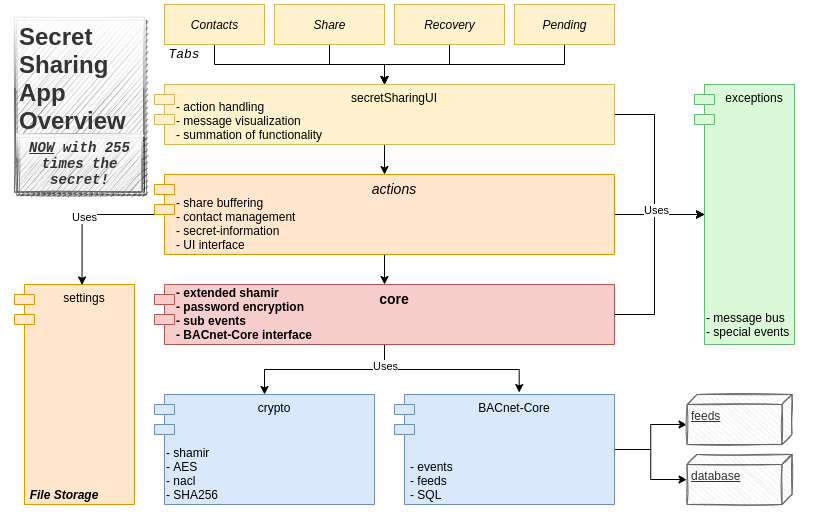

The diagram above was exported from draw.io. Its source (the exported page's mxGraphModel, read from the mxfile embedded in the PNG):
<mxGraphModel dx="1655" dy="672" grid="1" gridSize="10" guides="1" tooltips="1" connect="1" arrows="1" fold="1" page="1" pageScale="1" pageWidth="827" pageHeight="1169" math="0" shadow="0">
  <root>
    <mxCell id="0" />
    <mxCell id="1" parent="0" />
    <mxCell id="AfRGxYpxmwCsfhml3A86-31" value="" style="edgeStyle=orthogonalEdgeStyle;rounded=0;orthogonalLoop=1;jettySize=auto;html=1;" edge="1" parent="1" source="AfRGxYpxmwCsfhml3A86-2" target="AfRGxYpxmwCsfhml3A86-3">
      <mxGeometry relative="1" as="geometry" />
    </mxCell>
    <mxCell id="AfRGxYpxmwCsfhml3A86-44" style="edgeStyle=orthogonalEdgeStyle;rounded=0;orthogonalLoop=1;jettySize=auto;html=1;entryX=0;entryY=0.5;entryDx=10;entryDy=0;entryPerimeter=0;" edge="1" parent="1" source="AfRGxYpxmwCsfhml3A86-2" target="AfRGxYpxmwCsfhml3A86-13">
      <mxGeometry relative="1" as="geometry" />
    </mxCell>
    <mxCell id="AfRGxYpxmwCsfhml3A86-2" value="secretSharingUI" style="shape=module;align=left;spacingLeft=20;align=center;verticalAlign=top;fillColor=#fff2cc;strokeColor=#d6b656;" vertex="1" parent="1">
      <mxGeometry x="160" y="130" width="460" height="60" as="geometry" />
    </mxCell>
    <mxCell id="AfRGxYpxmwCsfhml3A86-32" value="" style="edgeStyle=orthogonalEdgeStyle;rounded=0;orthogonalLoop=1;jettySize=auto;html=1;" edge="1" parent="1" source="AfRGxYpxmwCsfhml3A86-3" target="AfRGxYpxmwCsfhml3A86-4">
      <mxGeometry relative="1" as="geometry" />
    </mxCell>
    <mxCell id="AfRGxYpxmwCsfhml3A86-34" style="edgeStyle=orthogonalEdgeStyle;rounded=0;orthogonalLoop=1;jettySize=auto;html=1;entryX=0.563;entryY=0.002;entryDx=0;entryDy=0;entryPerimeter=0;" edge="1" parent="1" source="AfRGxYpxmwCsfhml3A86-3" target="AfRGxYpxmwCsfhml3A86-11">
      <mxGeometry relative="1" as="geometry" />
    </mxCell>
    <mxCell id="AfRGxYpxmwCsfhml3A86-73" value="Uses" style="edgeLabel;html=1;align=center;verticalAlign=middle;resizable=0;points=[];fontFamily=Helvetica;" vertex="1" connectable="0" parent="AfRGxYpxmwCsfhml3A86-34">
      <mxGeometry x="0.0442" y="2" relative="1" as="geometry">
        <mxPoint as="offset" />
      </mxGeometry>
    </mxCell>
    <mxCell id="AfRGxYpxmwCsfhml3A86-45" style="edgeStyle=orthogonalEdgeStyle;rounded=0;orthogonalLoop=1;jettySize=auto;html=1;entryX=0;entryY=0.5;entryDx=10;entryDy=0;entryPerimeter=0;" edge="1" parent="1" source="AfRGxYpxmwCsfhml3A86-3" target="AfRGxYpxmwCsfhml3A86-13">
      <mxGeometry relative="1" as="geometry" />
    </mxCell>
    <mxCell id="AfRGxYpxmwCsfhml3A86-3" value="actions" style="shape=module;align=left;spacingLeft=20;align=center;verticalAlign=top;fillColor=#ffe6cc;strokeColor=#d79b00;fontSize=14;fontStyle=2" vertex="1" parent="1">
      <mxGeometry x="160" y="220" width="460" height="80" as="geometry" />
    </mxCell>
    <mxCell id="AfRGxYpxmwCsfhml3A86-36" style="edgeStyle=orthogonalEdgeStyle;rounded=0;orthogonalLoop=1;jettySize=auto;html=1;entryX=0.5;entryY=0;entryDx=0;entryDy=0;" edge="1" parent="1" source="AfRGxYpxmwCsfhml3A86-4" target="AfRGxYpxmwCsfhml3A86-14">
      <mxGeometry relative="1" as="geometry" />
    </mxCell>
    <mxCell id="AfRGxYpxmwCsfhml3A86-37" style="edgeStyle=orthogonalEdgeStyle;rounded=0;orthogonalLoop=1;jettySize=auto;html=1;entryX=0.567;entryY=-0.018;entryDx=0;entryDy=0;entryPerimeter=0;" edge="1" parent="1" source="AfRGxYpxmwCsfhml3A86-4" target="AfRGxYpxmwCsfhml3A86-10">
      <mxGeometry relative="1" as="geometry" />
    </mxCell>
    <mxCell id="AfRGxYpxmwCsfhml3A86-74" value="Uses" style="edgeLabel;html=1;align=center;verticalAlign=middle;resizable=0;points=[];fontFamily=Helvetica;" vertex="1" connectable="0" parent="AfRGxYpxmwCsfhml3A86-37">
      <mxGeometry x="-0.7664" y="1" relative="1" as="geometry">
        <mxPoint as="offset" />
      </mxGeometry>
    </mxCell>
    <mxCell id="AfRGxYpxmwCsfhml3A86-47" style="edgeStyle=orthogonalEdgeStyle;rounded=0;orthogonalLoop=1;jettySize=auto;html=1;entryX=0;entryY=0.5;entryDx=10;entryDy=0;entryPerimeter=0;" edge="1" parent="1" source="AfRGxYpxmwCsfhml3A86-4" target="AfRGxYpxmwCsfhml3A86-13">
      <mxGeometry relative="1" as="geometry" />
    </mxCell>
    <mxCell id="AfRGxYpxmwCsfhml3A86-75" value="Uses" style="edgeLabel;html=1;align=center;verticalAlign=middle;resizable=0;points=[];fontFamily=Helvetica;" vertex="1" connectable="0" parent="AfRGxYpxmwCsfhml3A86-47">
      <mxGeometry x="0.4912" y="4" relative="1" as="geometry">
        <mxPoint as="offset" />
      </mxGeometry>
    </mxCell>
    <mxCell id="AfRGxYpxmwCsfhml3A86-4" value="core" style="shape=module;align=left;spacingLeft=20;align=center;verticalAlign=top;fillColor=#f8cecc;strokeColor=#b85450;fontStyle=1;fontSize=14;" vertex="1" parent="1">
      <mxGeometry x="160" y="330" width="460" height="60" as="geometry" />
    </mxCell>
    <mxCell id="AfRGxYpxmwCsfhml3A86-27" value="" style="edgeStyle=orthogonalEdgeStyle;rounded=0;orthogonalLoop=1;jettySize=auto;html=1;" edge="1" parent="1" source="AfRGxYpxmwCsfhml3A86-6" target="AfRGxYpxmwCsfhml3A86-2">
      <mxGeometry relative="1" as="geometry" />
    </mxCell>
    <mxCell id="AfRGxYpxmwCsfhml3A86-6" value="Contacts" style="html=1;fillColor=#fff2cc;strokeColor=#d6b656;sketch=0;glass=0;fontStyle=2" vertex="1" parent="1">
      <mxGeometry x="170" y="50" width="100" height="40" as="geometry" />
    </mxCell>
    <mxCell id="AfRGxYpxmwCsfhml3A86-28" value="" style="edgeStyle=orthogonalEdgeStyle;rounded=0;orthogonalLoop=1;jettySize=auto;html=1;" edge="1" parent="1" source="AfRGxYpxmwCsfhml3A86-7" target="AfRGxYpxmwCsfhml3A86-2">
      <mxGeometry relative="1" as="geometry" />
    </mxCell>
    <mxCell id="AfRGxYpxmwCsfhml3A86-7" value="Share" style="html=1;fillColor=#fff2cc;strokeColor=#d6b656;glass=0;sketch=0;fontStyle=2" vertex="1" parent="1">
      <mxGeometry x="280" y="50" width="110" height="40" as="geometry" />
    </mxCell>
    <mxCell id="AfRGxYpxmwCsfhml3A86-29" value="" style="edgeStyle=orthogonalEdgeStyle;rounded=0;orthogonalLoop=1;jettySize=auto;html=1;" edge="1" parent="1" source="AfRGxYpxmwCsfhml3A86-8" target="AfRGxYpxmwCsfhml3A86-2">
      <mxGeometry relative="1" as="geometry" />
    </mxCell>
    <mxCell id="AfRGxYpxmwCsfhml3A86-8" value="Recovery" style="html=1;fillColor=#fff2cc;strokeColor=#d6b656;glass=0;sketch=0;fontStyle=2" vertex="1" parent="1">
      <mxGeometry x="400" y="50" width="110" height="40" as="geometry" />
    </mxCell>
    <mxCell id="AfRGxYpxmwCsfhml3A86-30" value="" style="edgeStyle=orthogonalEdgeStyle;rounded=0;orthogonalLoop=1;jettySize=auto;html=1;" edge="1" parent="1" source="AfRGxYpxmwCsfhml3A86-9" target="AfRGxYpxmwCsfhml3A86-2">
      <mxGeometry relative="1" as="geometry" />
    </mxCell>
    <mxCell id="AfRGxYpxmwCsfhml3A86-9" value="Pending" style="html=1;fillColor=#fff2cc;strokeColor=#d6b656;glass=0;sketch=0;fontStyle=2" vertex="1" parent="1">
      <mxGeometry x="520" y="50" width="100" height="40" as="geometry" />
    </mxCell>
    <mxCell id="AfRGxYpxmwCsfhml3A86-52" value="" style="edgeStyle=orthogonalEdgeStyle;rounded=0;orthogonalLoop=1;jettySize=auto;html=1;" edge="1" parent="1" source="AfRGxYpxmwCsfhml3A86-10" target="AfRGxYpxmwCsfhml3A86-50">
      <mxGeometry relative="1" as="geometry" />
    </mxCell>
    <mxCell id="AfRGxYpxmwCsfhml3A86-65" style="edgeStyle=orthogonalEdgeStyle;rounded=0;orthogonalLoop=1;jettySize=auto;html=1;entryX=0;entryY=0;entryDx=30;entryDy=105;entryPerimeter=0;" edge="1" parent="1" source="AfRGxYpxmwCsfhml3A86-10" target="AfRGxYpxmwCsfhml3A86-64">
      <mxGeometry relative="1" as="geometry">
        <mxPoint x="690" y="470" as="targetPoint" />
      </mxGeometry>
    </mxCell>
    <mxCell id="AfRGxYpxmwCsfhml3A86-10" value="BACnet-Core" style="shape=module;align=left;spacingLeft=20;align=center;verticalAlign=top;fillColor=#dae8fc;strokeColor=#6c8ebf;shadow=0;" vertex="1" parent="1">
      <mxGeometry x="400" y="440" width="220" height="110" as="geometry" />
    </mxCell>
    <mxCell id="AfRGxYpxmwCsfhml3A86-11" value="settings" style="shape=module;align=left;spacingLeft=20;align=center;verticalAlign=top;fillColor=#ffe6cc;strokeColor=#d79b00;" vertex="1" parent="1">
      <mxGeometry x="20" y="330" width="120" height="220" as="geometry" />
    </mxCell>
    <mxCell id="AfRGxYpxmwCsfhml3A86-13" value="exceptions" style="shape=module;align=left;spacingLeft=20;align=center;verticalAlign=top;fillColor=#DBF8D8;strokeColor=#63B871;" vertex="1" parent="1">
      <mxGeometry x="700" y="130" width="100" height="260" as="geometry" />
    </mxCell>
    <mxCell id="AfRGxYpxmwCsfhml3A86-14" value="crypto" style="shape=module;align=left;spacingLeft=20;align=center;verticalAlign=top;fillColor=#dae8fc;strokeColor=#6c8ebf;" vertex="1" parent="1">
      <mxGeometry x="160" y="440" width="220" height="110" as="geometry" />
    </mxCell>
    <mxCell id="AfRGxYpxmwCsfhml3A86-39" value="File Storage" style="text;html=1;strokeColor=none;fillColor=none;align=center;verticalAlign=middle;whiteSpace=wrap;rounded=0;fontStyle=3" vertex="1" parent="1">
      <mxGeometry x="10" y="530" width="120" height="20" as="geometry" />
    </mxCell>
    <mxCell id="AfRGxYpxmwCsfhml3A86-48" value="- message bus&lt;br&gt;- special events&lt;br&gt;" style="text;html=1;strokeColor=none;fillColor=none;align=left;verticalAlign=middle;whiteSpace=wrap;rounded=0;" vertex="1" parent="1">
      <mxGeometry x="710" y="350" width="105" height="40" as="geometry" />
    </mxCell>
    <mxCell id="AfRGxYpxmwCsfhml3A86-50" value="database" style="verticalAlign=top;align=left;spacingTop=8;spacingLeft=2;spacingRight=12;shape=cube;size=10;direction=south;fontStyle=4;html=1;fillColor=#f5f5f5;strokeColor=#666666;fontColor=#333333;sketch=1;" vertex="1" parent="1">
      <mxGeometry x="692.5" y="500" width="105" height="50" as="geometry" />
    </mxCell>
    <mxCell id="AfRGxYpxmwCsfhml3A86-58" value="- shamir&lt;br&gt;- AES&lt;br&gt;- nacl&lt;br&gt;- SHA256" style="text;html=1;strokeColor=none;fillColor=none;align=left;verticalAlign=bottom;whiteSpace=wrap;rounded=0;" vertex="1" parent="1">
      <mxGeometry x="170" y="467.5" width="140" height="82.5" as="geometry" />
    </mxCell>
    <mxCell id="AfRGxYpxmwCsfhml3A86-59" value="- events&lt;br&gt;- feeds&lt;br&gt;- SQL" style="text;html=1;strokeColor=none;fillColor=none;align=left;verticalAlign=bottom;whiteSpace=wrap;rounded=0;" vertex="1" parent="1">
      <mxGeometry x="414" y="467.5" width="140" height="82.5" as="geometry" />
    </mxCell>
    <mxCell id="AfRGxYpxmwCsfhml3A86-61" value="&lt;b&gt;- extended shamir&lt;br&gt;- password encryption&lt;br&gt;- sub events&lt;br&gt;- BACnet-Core interface&lt;/b&gt;" style="text;html=1;strokeColor=none;fillColor=none;align=left;verticalAlign=bottom;whiteSpace=wrap;rounded=0;" vertex="1" parent="1">
      <mxGeometry x="180" y="300" width="140" height="90" as="geometry" />
    </mxCell>
    <mxCell id="AfRGxYpxmwCsfhml3A86-62" value="- share buffering&lt;br&gt;- contact management&lt;br&gt;- secret-information&lt;br&gt;- UI interface" style="text;html=1;strokeColor=none;fillColor=none;align=left;verticalAlign=bottom;whiteSpace=wrap;rounded=0;" vertex="1" parent="1">
      <mxGeometry x="180" y="200" width="140" height="100" as="geometry" />
    </mxCell>
    <mxCell id="AfRGxYpxmwCsfhml3A86-64" value="feeds" style="verticalAlign=top;align=left;spacingTop=8;spacingLeft=2;spacingRight=12;shape=cube;size=10;direction=south;fontStyle=4;html=1;fillColor=#f5f5f5;strokeColor=#666666;fontColor=#333333;sketch=1;" vertex="1" parent="1">
      <mxGeometry x="692.5" y="440" width="105" height="50" as="geometry" />
    </mxCell>
    <mxCell id="AfRGxYpxmwCsfhml3A86-68" value="- action handling&lt;br&gt;- message visualization&lt;br&gt;- summation of functionality" style="text;html=1;strokeColor=none;fillColor=none;align=left;verticalAlign=bottom;whiteSpace=wrap;rounded=0;" vertex="1" parent="1">
      <mxGeometry x="180" y="110" width="160" height="80" as="geometry" />
    </mxCell>
    <mxCell id="AfRGxYpxmwCsfhml3A86-72" value="&lt;h1&gt;Secret Sharing App Overview&lt;/h1&gt;&lt;div&gt;&lt;br&gt;&lt;/div&gt;&lt;p&gt;&lt;br&gt;&lt;/p&gt;" style="text;html=1;strokeColor=#666666;fillColor=#f5f5f5;spacing=5;spacingTop=-20;whiteSpace=wrap;overflow=hidden;rounded=0;align=left;verticalAlign=top;fontFamily=Helvetica;fontColor=#333333;glass=1;shadow=1;sketch=1;" vertex="1" parent="1">
      <mxGeometry x="20" y="62.5" width="130" height="175" as="geometry" />
    </mxCell>
    <mxCell id="AfRGxYpxmwCsfhml3A86-80" value="&lt;font style=&quot;font-size: 14px&quot;&gt;&lt;b&gt;&lt;u&gt;NOW&lt;/u&gt; with 255 times the secret!&lt;/b&gt;&lt;/font&gt;" style="text;html=1;strokeColor=#666666;fillColor=#f5f5f5;align=center;verticalAlign=middle;whiteSpace=wrap;rounded=0;shadow=1;glass=1;sketch=1;fontFamily=Courier New;fontSize=13;rotation=0;fontStyle=2;fontColor=#333333;" vertex="1" parent="1">
      <mxGeometry x="22.5" y="180" width="125" height="57.5" as="geometry" />
    </mxCell>
    <mxCell id="AfRGxYpxmwCsfhml3A86-81" value="Tabs" style="text;html=1;strokeColor=none;fillColor=none;align=center;verticalAlign=middle;whiteSpace=wrap;rounded=0;shadow=0;glass=0;sketch=0;fontFamily=Courier New;fontSize=13;fontStyle=2" vertex="1" parent="1">
      <mxGeometry x="170" y="90" width="40" height="20" as="geometry" />
    </mxCell>
  </root>
</mxGraphModel>